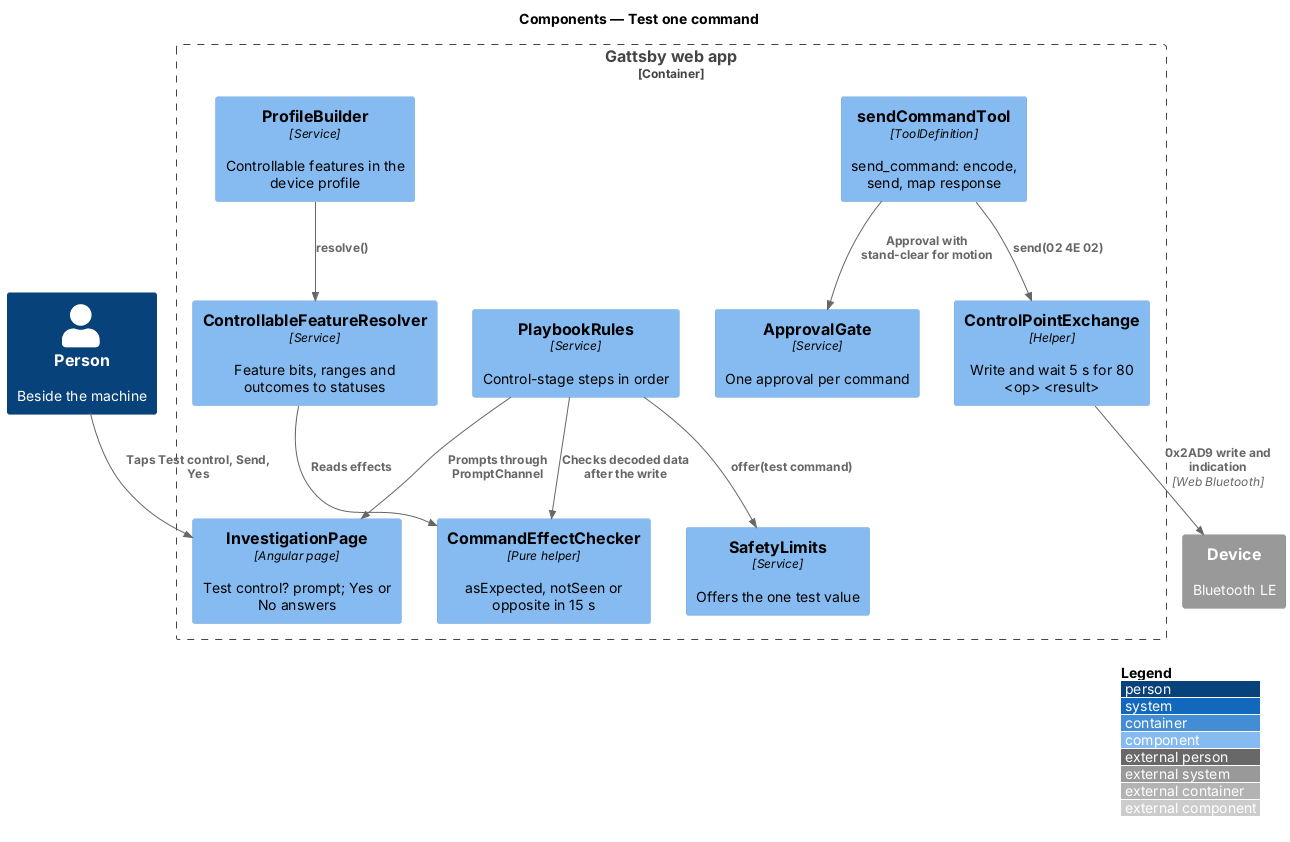

The diagram above was rendered by PlantUML. Its source (embedded in the PNG):
@startuml
!include <C4/C4_Component>
LAYOUT_WITH_LEGEND()
title Components — Test one command

Person(person, "Person", "Beside the machine")
Container_Boundary(spa, "Gattsby web app") {
  Component(page, "InvestigationPage", "Angular page", "Test control? prompt; Yes or No answers")
  Component(rules, "PlaybookRules", "Service", "Control-stage steps in order")
  Component(limits, "SafetyLimits", "Service", "Offers the one test value")
  Component(gate, "ApprovalGate", "Service", "One approval per command")
  Component(tool, "sendCommandTool", "ToolDefinition", "send_command: encode, send, map response")
  Component(exchange, "ControlPointExchange", "Helper", "Write and wait 5 s for 80 <op> <result>")
  Component(checker, "CommandEffectChecker", "Pure helper", "asExpected, notSeen or opposite in 15 s")
  Component(resolver, "ControllableFeatureResolver", "Service", "Feature bits, ranges and outcomes to statuses")
  Component(profile, "ProfileBuilder", "Service", "Controllable features in the device profile")
}
System_Ext(device, "Device", "Bluetooth LE")

Rel(person, page, "Taps Test control, Send, Yes")
Rel(rules, limits, "offer(test command)")
Rel(rules, page, "Prompts through PromptChannel")
Rel(tool, gate, "Approval with stand-clear for motion")
Rel(tool, exchange, "send(02 4E 02)")
Rel(exchange, device, "0x2AD9 write and indication", "Web Bluetooth")
Rel(rules, checker, "Checks decoded data after the write")
Rel(resolver, checker, "Reads effects")
Rel(profile, resolver, "resolve()")
@enduml